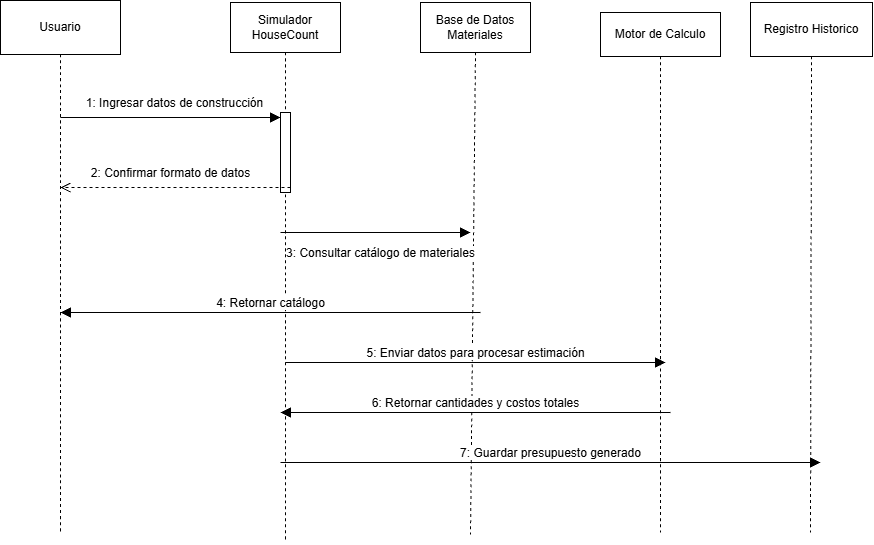

The diagram above was exported from draw.io. Its source (the exported page's mxGraphModel, read from the mxfile embedded in the PNG):
<mxGraphModel dx="2214" dy="1189" grid="1" gridSize="10" guides="1" tooltips="1" connect="1" arrows="1" fold="1" page="0" pageScale="1" pageWidth="827" pageHeight="1169" math="0" shadow="0">
  <root>
    <mxCell id="0" />
    <mxCell id="1" parent="0" />
    <mxCell id="v0uX9zUwmF3lLZiarGqY-422" parent="1" style="html=1;whiteSpace=wrap;" value="Usuario" vertex="1">
      <mxGeometry height="54" width="120" x="-490" y="-252" as="geometry" />
    </mxCell>
    <mxCell id="v0uX9zUwmF3lLZiarGqY-423" parent="1" style="html=1;whiteSpace=wrap;" value="Simulador HouseCount" vertex="1">
      <mxGeometry height="50" width="110" x="-260" y="-250" as="geometry" />
    </mxCell>
    <mxCell id="v0uX9zUwmF3lLZiarGqY-424" parent="1" style="html=1;whiteSpace=wrap;" value="Base de Datos Materiales" vertex="1">
      <mxGeometry height="50" width="110" x="-70" y="-250" as="geometry" />
    </mxCell>
    <mxCell id="v0uX9zUwmF3lLZiarGqY-425" parent="1" style="html=1;whiteSpace=wrap;" value="Motor de Calculo" vertex="1">
      <mxGeometry height="44" width="120" x="110" y="-240" as="geometry" />
    </mxCell>
    <mxCell id="v0uX9zUwmF3lLZiarGqY-426" parent="1" style="html=1;whiteSpace=wrap;" value="Registro Historico" vertex="1">
      <mxGeometry height="54" width="122" x="260" y="-250" as="geometry" />
    </mxCell>
    <mxCell id="v0uX9zUwmF3lLZiarGqY-433" edge="1" parent="1" source="v0uX9zUwmF3lLZiarGqY-422" style="endArrow=none;startArrow=none;endFill=0;startFill=0;endSize=8;html=1;verticalAlign=bottom;dashed=1;labelBackgroundColor=none;rounded=0;fontSize=12;curved=1;exitX=0.5;exitY=1;exitDx=0;exitDy=0;" value="">
      <mxGeometry relative="1" width="160" as="geometry">
        <mxPoint x="-370" y="-148" as="sourcePoint" />
        <mxPoint x="-430" y="282" as="targetPoint" />
      </mxGeometry>
    </mxCell>
    <mxCell id="v0uX9zUwmF3lLZiarGqY-437" edge="1" parent="1" style="endArrow=none;startArrow=none;endFill=0;startFill=0;endSize=8;html=1;verticalAlign=bottom;dashed=1;labelBackgroundColor=none;rounded=0;fontSize=12;curved=1;exitX=0.5;exitY=1;exitDx=0;exitDy=0;" value="">
      <mxGeometry relative="1" width="160" as="geometry">
        <mxPoint x="-205" y="-70" as="sourcePoint" />
        <mxPoint x="-205" y="290" as="targetPoint" />
      </mxGeometry>
    </mxCell>
    <mxCell id="v0uX9zUwmF3lLZiarGqY-438" edge="1" parent="1" source="v0uX9zUwmF3lLZiarGqY-423" style="endArrow=none;startArrow=none;endFill=0;startFill=0;endSize=8;html=1;verticalAlign=bottom;dashed=1;labelBackgroundColor=none;rounded=0;fontSize=12;curved=1;exitX=0.5;exitY=1;exitDx=0;exitDy=0;" target="v0uX9zUwmF3lLZiarGqY-439" value="">
      <mxGeometry relative="1" width="160" as="geometry">
        <mxPoint x="-241" y="-202" as="sourcePoint" />
        <mxPoint x="-241" y="-130" as="targetPoint" />
      </mxGeometry>
    </mxCell>
    <mxCell id="v0uX9zUwmF3lLZiarGqY-439" parent="1" style="html=1;points=[[0,0,0,0,5],[0,1,0,0,-5],[1,0,0,0,5],[1,1,0,0,-5]];perimeter=orthogonalPerimeter;outlineConnect=0;targetShapes=umlLifeline;portConstraint=eastwest;newEdgeStyle={&quot;curved&quot;:0,&quot;rounded&quot;:0};" value="" vertex="1">
      <mxGeometry height="80" width="10" x="-210" y="-140" as="geometry" />
    </mxCell>
    <mxCell id="v0uX9zUwmF3lLZiarGqY-440" edge="1" parent="1" style="html=1;verticalAlign=bottom;endArrow=block;curved=0;rounded=0;fontSize=12;startSize=8;endSize=8;entryX=0;entryY=0;entryDx=0;entryDy=5;entryPerimeter=0;" target="v0uX9zUwmF3lLZiarGqY-439" value="1: Ingresar datos de construcción">
      <mxGeometry relative="1" x="0.039" y="5" as="geometry">
        <mxPoint as="offset" />
        <mxPoint x="-430" y="-135" as="sourcePoint" />
        <mxPoint x="-250" y="-135" as="targetPoint" />
      </mxGeometry>
    </mxCell>
    <mxCell id="v0uX9zUwmF3lLZiarGqY-441" edge="1" parent="1" source="v0uX9zUwmF3lLZiarGqY-439" style="html=1;verticalAlign=bottom;endArrow=open;dashed=1;endSize=8;curved=0;rounded=0;exitX=1;exitY=1;exitDx=0;exitDy=-5;fontSize=12;" value="2: Confirmar formato de datos">
      <mxGeometry relative="1" x="0.0435" y="-5" as="geometry">
        <mxPoint as="offset" />
        <mxPoint x="-430" y="-65" as="targetPoint" />
      </mxGeometry>
    </mxCell>
    <mxCell id="v0uX9zUwmF3lLZiarGqY-443" edge="1" parent="1" source="v0uX9zUwmF3lLZiarGqY-424" style="endArrow=none;startArrow=none;endFill=0;startFill=0;endSize=8;html=1;verticalAlign=bottom;dashed=1;labelBackgroundColor=none;rounded=0;fontSize=12;curved=1;exitX=0.5;exitY=1;exitDx=0;exitDy=0;" value="">
      <mxGeometry relative="1" width="160" as="geometry">
        <mxPoint x="-322" y="2" as="sourcePoint" />
        <mxPoint x="-20" y="282" as="targetPoint" />
      </mxGeometry>
    </mxCell>
    <mxCell id="v0uX9zUwmF3lLZiarGqY-444" edge="1" parent="1" source="v0uX9zUwmF3lLZiarGqY-425" style="endArrow=none;startArrow=none;endFill=0;startFill=0;endSize=8;html=1;verticalAlign=bottom;dashed=1;labelBackgroundColor=none;rounded=0;fontSize=12;curved=1;exitX=0.5;exitY=1;exitDx=0;exitDy=0;" value="">
      <mxGeometry relative="1" width="160" as="geometry">
        <mxPoint x="-12" y="-168" as="sourcePoint" />
        <mxPoint x="170" y="280" as="targetPoint" />
      </mxGeometry>
    </mxCell>
    <mxCell id="v0uX9zUwmF3lLZiarGqY-445" edge="1" parent="1" source="v0uX9zUwmF3lLZiarGqY-426" style="endArrow=none;startArrow=none;endFill=0;startFill=0;endSize=8;html=1;verticalAlign=bottom;dashed=1;labelBackgroundColor=none;rounded=0;fontSize=12;curved=1;exitX=0.5;exitY=1;exitDx=0;exitDy=0;" value="">
      <mxGeometry relative="1" width="160" as="geometry">
        <mxPoint x="322" y="84" as="sourcePoint" />
        <mxPoint x="320" y="280" as="targetPoint" />
      </mxGeometry>
    </mxCell>
    <mxCell id="v0uX9zUwmF3lLZiarGqY-446" edge="1" parent="1" style="html=1;verticalAlign=bottom;endArrow=block;curved=0;rounded=0;fontSize=12;startSize=8;endSize=8;" value="3: Consultar catálogo de materiales">
      <mxGeometry relative="1" width="80" x="0.0526" y="-30" as="geometry">
        <mxPoint as="offset" />
        <mxPoint x="-210" y="-20" as="sourcePoint" />
        <mxPoint x="-20" y="-20" as="targetPoint" />
      </mxGeometry>
    </mxCell>
    <mxCell id="v0uX9zUwmF3lLZiarGqY-447" edge="1" parent="1" style="html=1;verticalAlign=bottom;endArrow=block;curved=0;rounded=0;fontSize=12;startSize=8;endSize=8;" value="5: Enviar datos para procesar estimación">
      <mxGeometry relative="1" width="80" as="geometry">
        <mxPoint x="-205" y="110" as="sourcePoint" />
        <mxPoint x="175" y="110" as="targetPoint" />
      </mxGeometry>
    </mxCell>
    <mxCell id="v0uX9zUwmF3lLZiarGqY-448" edge="1" parent="1" style="html=1;verticalAlign=bottom;endArrow=block;curved=0;rounded=0;fontSize=12;startSize=8;endSize=8;" value="4: Retornar catálogo">
      <mxGeometry relative="1" width="80" as="geometry">
        <mxPoint x="-10" y="60" as="sourcePoint" />
        <mxPoint x="-430" y="60" as="targetPoint" />
      </mxGeometry>
    </mxCell>
    <mxCell id="v0uX9zUwmF3lLZiarGqY-449" edge="1" parent="1" style="html=1;verticalAlign=bottom;endArrow=block;curved=0;rounded=0;fontSize=12;startSize=8;endSize=8;" value="6: Retornar cantidades y costos totales">
      <mxGeometry relative="1" width="80" as="geometry">
        <mxPoint x="180" y="160" as="sourcePoint" />
        <mxPoint x="-210" y="160" as="targetPoint" />
      </mxGeometry>
    </mxCell>
    <mxCell id="v0uX9zUwmF3lLZiarGqY-450" edge="1" parent="1" style="html=1;verticalAlign=bottom;endArrow=block;curved=0;rounded=0;fontSize=12;startSize=8;endSize=8;" value="7: Guardar presupuesto generado">
      <mxGeometry relative="1" width="80" as="geometry">
        <mxPoint x="-210" y="210" as="sourcePoint" />
        <mxPoint x="330" y="210" as="targetPoint" />
      </mxGeometry>
    </mxCell>
  </root>
</mxGraphModel>